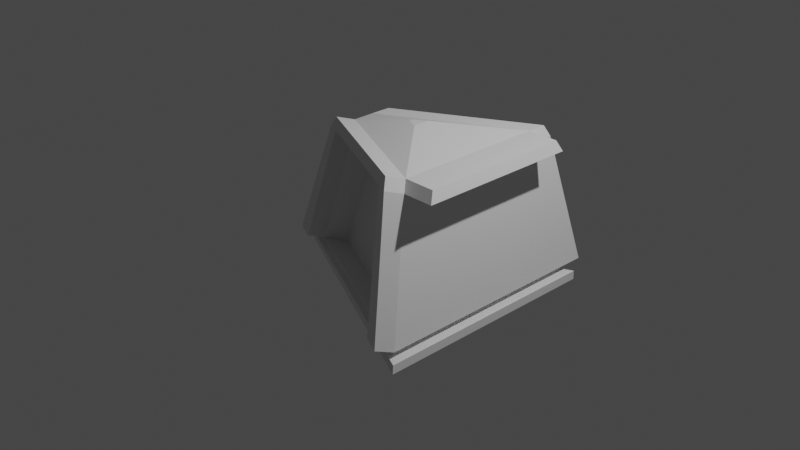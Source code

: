 # Source: Stage3.blend  (saved by Blender 2.80.60; exported with 4.5.12 LTS)
import bpy
from mathutils import Matrix  # noqa: F401  (used for matrix-valued properties, if any)

bpy.ops.wm.read_factory_settings(use_empty=True)
scene = bpy.context.scene
scene.name = 'Scene'

# ---- collections
col_collection = bpy.data.collections.new('Collection'); scene.collection.children.link(col_collection)

# ---- materials (node trees are filled in below, after node groups)
mat_material = bpy.data.materials.new('Material')
mat_material.alpha_threshold = 0.0
mat_material.use_transparent_shadow = False
mat_material.roughness = 0.5
mat_material.line_color = (0.0, 0.0, 0.0, 1.0)

# ---- material node trees
mat_material.use_nodes = True; mat_material.node_tree.nodes.clear()
_N = mat_material.node_tree.nodes; _L = mat_material.node_tree.links
n0 = _N.new('ShaderNodeOutputMaterial'); n0.name = 'Material Output'; n0.location = (300, 300)
n1 = _N.new('ShaderNodeBsdfPrincipled'); n1.name = 'Principled BSDF'; n1.location = (10, 300)
n1.distribution = 'GGX'
n1.subsurface_method = 'BURLEY'
n1.inputs[3].default_value = 1.45
_L.new(n1.outputs[0], n0.inputs[0])
n0.is_active_output = True

# ---- world
world_world = bpy.data.worlds.new('World'); scene.world = world_world
world_world.use_nodes = True; world_world.node_tree.nodes.clear()
_N = world_world.node_tree.nodes; _L = world_world.node_tree.links
n0 = _N.new('ShaderNodeOutputWorld'); n0.name = 'World Output'; n0.location = (300, 300)
n1 = _N.new('ShaderNodeBackground'); n1.name = 'Background'; n1.location = (10, 300)
n1.inputs[0].default_value = (0.05088, 0.05088, 0.05088, 1.0)
_L.new(n1.outputs[0], n0.inputs[0])
n0.is_active_output = True
world_world.color = (0.05088, 0.05088, 0.05088)
world_world.use_sun_shadow = False
world_world.sun_shadow_jitter_overblur = 0.0

# ---- cameras
cam_camera = bpy.data.cameras.new('Camera')
cam_camera.clip_end = 100.0
cam_camera.ortho_scale = 7.314
cam_camera.dof.focus_distance = 0.0
cam_camera.dof.aperture_fstop = 128.0

# ---- lights
light_light = bpy.data.lights.new('Light', 'POINT')
light_light.transmission_factor = 0.0
light_light.cutoff_distance = 30.0
light_light.energy = 1000.0
light_light.shadow_buffer_clip_start = 1.001
light_light.shadow_soft_size = 0.1
light_light.shadow_maximum_resolution = 0.006
light_light.use_absolute_resolution = True

# ---- meshes
me_cube = bpy.data.meshes.new('Cube')
me_cube.from_pydata([(0.3076, 0.09156, 1.121), (1.273, 1.278, -0.669), (0.3076, -0.09156, 1.121), (1.273, -1.278, -0.669), (0.1774, 0.004534, 1.121), (-1.278, 0.08562, -0.669), (0.179, -0.03554, 1.121), (-1.278, -0.08562, -0.669), (0.8071, 0.8101, -0.8671), (0.8071, -0.8094, -0.8671), (-0.809, 0.05463, -0.8671), (-0.809, -0.05388, -0.8671), (1.273, 1.276, -0.5737), (-1.279, -0.09378, -0.5737), (1.273, -1.273, -0.5737), (-1.279, 0.08372, -0.5737), (-0.4614, -0.1683, 0.9886), (0.9261, 0.8546, 0.9886), (0.9261, -0.7935, 0.9886), (-0.4692, 0.07728, 0.9886), (1.213, 1.203, -0.4974), (1.213, -1.201, -0.4974), (-1.189, 0.07886, -0.4974), (-1.189, -0.09021, -0.4974), (1.101, 1.091, -0.5304), (1.155, 1.157, -0.5701), (1.101, -1.089, -0.5304), (1.155, -1.155, -0.5701), (-1.078, 0.07143, -0.5304), (-1.159, 0.07584, -0.5701), (-1.159, -0.08511, -0.5701), (-1.077, -0.08187, -0.5304), (-0.5548, -0.1629, 0.8761), (0.9716, 0.9099, 0.8761), (0.9716, -0.8537, 0.8761), (-0.5619, 0.07912, 0.8761), (-1.038, 0.1977, -0.669), (0.1911, -0.04081, 1.121), (-1.038, -0.1977, -0.669), (0.1897, 0.01272, 1.121), (-0.657, 0.1257, -0.8671), (-0.657, -0.1249, -0.8671), (-1.039, 0.1958, -0.5737), (-1.039, -0.2047, -0.5737), (-0.338, 0.1504, 0.9886), (-0.3309, -0.2271, 0.9886), (-0.9634, -0.1946, -0.4974), (-0.9635, 0.1846, -0.4974), (-0.941, 0.1775, -0.5701), (-0.941, -0.1857, -0.5701), (-0.8726, -0.1766, -0.5304), (-0.8727, 0.1673, -0.5304), (-0.4112, -0.2278, 0.8761), (-0.4177, 0.1572, 0.8761), (1.053, -1.175, -0.669), (0.2964, 0.08406, 1.121), (0.6678, -0.7442, -0.8671), (1.053, 1.173, -0.5737), (0.8058, 0.7876, 0.9886), (1.006, 1.106, -0.4974), (0.9553, 1.063, -0.5701), (0.9133, 1.003, -0.5304), (0.8394, 0.8383, 0.8761), (1.053, 1.175, -0.669), (0.2965, -0.08673, 1.121), (0.6678, 0.745, -0.8671), (1.053, -1.172, -0.5737), (0.8065, -0.7396, 0.9886), (1.006, -1.105, -0.4974), (0.9553, -1.062, -0.5701), (0.9133, -1.002, -0.5304), (0.84, -0.7941, 0.8761), (-0.6319, -0.3326, 0.9273), (-0.5385, -0.338, 1.04), (-0.408, -0.3968, 1.04), (0.8945, -1.023, 0.9273), (1.136, -1.371, -0.4462), (-1.041, -0.3644, -0.4462), (-1.266, -0.2599, -0.4462), (0.849, -0.9632, 1.04), (-0.4884, -0.3976, 0.9273), (0.7293, -0.9093, 1.04), (0.7629, -0.9639, 0.9273), (0.929, -1.275, -0.4462), (1.261, 0.8546, 0.9886), (1.261, -0.7935, 0.9886), (1.306, 0.9099, 0.8761), (1.306, -0.8537, 0.8761), (-1.278, -0.07439, -0.669), (0.3076, -0.07956, 1.121), (0.1789, -0.03291, 1.121), (1.273, -1.11, -0.669), (-0.809, -0.04676, -0.8671), (0.8071, -0.7032, -0.8671), (1.273, -1.106, -0.5737), (-1.279, -0.08215, -0.5737), (0.9261, -0.6854, 0.9886), (-0.4619, -0.1522, 0.9886), (-1.189, -0.07913, -0.4974), (1.213, -1.043, -0.4974), (1.155, -1.003, -0.5701), (-1.159, -0.07456, -0.5701), (-1.077, -0.07182, -0.5304), (1.101, -0.946, -0.5304), (-0.5552, -0.147, 0.8761), (0.9716, -0.7381, 0.8761), (-0.657, -0.1085, -0.8671), (0.191, -0.0373, 1.121), (0.2965, -0.07554, 1.121), (0.6678, -0.6466, -0.8671), (1.261, -0.6854, 0.9886), (1.306, -0.7381, 0.8761), (0.1775, 0.002037, 1.121), (1.273, 1.119, -0.669), (0.8071, 0.7092, -0.8671), (-1.279, 0.07266, -0.5737), (-0.4687, 0.06198, 0.9886), (-1.189, 0.06833, -0.4974), (-1.159, 0.06581, -0.5701), (-1.078, 0.06188, -0.5304), (-0.5614, 0.06404, 0.8761), (-1.278, 0.07495, -0.669), (0.3076, 0.08016, 1.121), (-0.809, 0.04787, -0.8671), (1.273, 1.117, -0.5737), (0.9261, 0.752, 0.9886), (1.213, 1.053, -0.4974), (1.155, 1.013, -0.5701), (1.101, 0.9549, -0.5304), (0.9716, 0.8, 0.8761), (-0.657, 0.1101, -0.8671), (0.1897, 0.009383, 1.121), (0.2964, 0.07342, 1.121), (0.6678, 0.6522, -0.8671), (1.261, 0.752, 0.9886), (1.306, 0.8, 0.8761), (0.8058, 1.004, 0.9886), (0.9261, 1.071, 0.9886), (0.9716, 1.126, 0.8761), (1.213, 1.42, -0.4974), (-0.5619, 0.2957, 0.8761), (-1.189, 0.2954, -0.4974), (1.006, 1.323, -0.4974), (-0.4692, 0.2938, 0.9886), (0.8394, 1.055, 0.8761), (-0.338, 0.3669, 0.9886), (-0.9635, 0.4011, -0.4974), (-0.4177, 0.3738, 0.8761), (1.027, 1.032, -0.7952), (-1.031, 0.06929, -0.7952), (-1.031, -0.06893, -0.7952), (1.027, -1.031, -0.7952), (-0.8375, -0.1594, -0.7952), (-0.8375, 0.1598, -0.7952), (0.85, -0.9483, -0.7952), (0.85, 0.9487, -0.7952), (1.027, -0.896, -0.7952), (-1.031, -0.05986, -0.7952), (1.027, 0.9031, -0.7952), (-1.031, 0.06068, -0.7952), (1.039, -0.8632, -0.5499), (-0.7942, -0.01583, -0.5499), (0.8842, -0.5738, 0.7927), (-0.2803, -0.04672, 0.7927), (-0.1295, -0.0534, 0.8621), (-0.7091, -0.02475, -0.5261), (1.005, 0.7774, -0.5261), (0.8489, 0.4767, 0.8621)], [], [(107, 90, 6, 37), (45, 37, 6, 16), (116, 112, 4, 19), (155, 148, 8, 65), (96, 89, 2, 18), (58, 55, 0, 17), (109, 93, 9, 56), (152, 150, 11, 41), (159, 149, 10, 123), (156, 151, 9, 93), (63, 57, 12, 1), (91, 94, 14, 3), (121, 115, 15, 5), (38, 43, 13, 7), (58, 17, 137, 136), (33, 17, 84, 86), (120, 116, 19, 35), (16, 32, 72, 73), (95, 13, 30, 101), (117, 22, 28, 119), (59, 20, 24, 61), (124, 12, 25, 127), (49, 50, 31, 30), (118, 119, 28, 29), (100, 103, 26, 27), (60, 61, 24, 25), (42, 15, 29, 48), (99, 21, 26, 103), (46, 23, 31, 50), (66, 14, 27, 69), (34, 18, 79, 75), (117, 120, 35, 22), (99, 105, 34, 21), (19, 44, 145, 143), (53, 47, 146, 147), (68, 71, 162, 160), (13, 43, 49, 30), (68, 46, 50, 70), (57, 42, 48, 60), (29, 28, 51, 48), (69, 70, 50, 49), (22, 47, 51, 28), (71, 68, 83, 82), (47, 22, 141, 146), (54, 66, 43, 38), (5, 15, 42, 36), (154, 152, 41, 56), (92, 106, 41, 11), (19, 4, 39, 44), (149, 153, 40, 10), (67, 64, 37, 45), (108, 107, 37, 64), (89, 108, 64, 2), (18, 2, 64, 67), (151, 154, 56, 9), (3, 14, 66, 54), (21, 34, 75, 76), (27, 26, 70, 69), (12, 57, 60, 25), (21, 68, 70, 26), (23, 46, 77, 78), (53, 62, 167, 164), (43, 66, 69, 49), (48, 51, 61, 60), (47, 59, 61, 51), (22, 35, 140, 141), (36, 42, 57, 63), (106, 109, 56, 41), (44, 39, 55, 58), (153, 155, 65, 40), (80, 74, 73, 72), (77, 80, 72, 78), (82, 81, 74, 80), (75, 79, 81, 82), (76, 75, 82, 83), (45, 16, 73, 74), (18, 67, 81, 79), (46, 52, 80, 77), (32, 23, 78, 72), (67, 45, 74, 81), (68, 21, 76, 83), (52, 71, 82, 80), (111, 110, 85, 87), (96, 18, 85, 110), (129, 33, 86, 135), (18, 34, 87, 85), (34, 105, 111, 87), (125, 96, 110, 134), (135, 134, 110, 111), (130, 133, 109, 106), (122, 132, 108, 89), (132, 131, 107, 108), (123, 130, 106, 92), (126, 129, 105, 99), (23, 32, 104, 98), (126, 99, 103, 128), (127, 128, 103, 100), (30, 31, 102, 101), (14, 94, 100, 27), (23, 98, 102, 31), (115, 95, 101, 118), (32, 16, 97, 104), (7, 13, 95, 88), (113, 124, 94, 91), (158, 156, 93, 114), (150, 157, 92, 11), (133, 114, 93, 109), (125, 122, 89, 96), (16, 6, 90, 97), (131, 112, 90, 107), (39, 4, 112, 131), (17, 0, 122, 125), (65, 8, 114, 133), (148, 158, 114, 8), (1, 12, 124, 113), (15, 115, 118, 29), (25, 24, 128, 127), (20, 126, 128, 24), (20, 33, 129, 126), (10, 40, 130, 123), (55, 39, 131, 132), (0, 55, 132, 122), (40, 65, 133, 130), (86, 84, 134, 135), (17, 125, 134, 84), (105, 129, 135, 111), (98, 104, 120, 117), (101, 102, 119, 118), (94, 124, 127, 100), (98, 117, 119, 102), (104, 97, 116, 120), (88, 95, 115, 121), (157, 159, 123, 92), (97, 90, 112, 116), (144, 136, 137, 138), (142, 144, 138, 139), (141, 140, 147, 146), (140, 143, 145, 147), (147, 145, 136, 144), (59, 62, 144, 142), (35, 19, 143, 140), (33, 20, 139, 138), (20, 59, 142, 139), (44, 58, 136, 145), (62, 53, 147, 144), (17, 33, 138, 137), (88, 121, 159, 157), (1, 113, 158, 148), (7, 88, 157, 150), (113, 91, 156, 158), (36, 63, 155, 153), (3, 54, 154, 151), (5, 36, 153, 149), (54, 38, 152, 154), (91, 3, 151, 156), (121, 5, 149, 159), (38, 7, 150, 152), (63, 1, 148, 155), (160, 162, 163, 161), (71, 52, 163, 162), (46, 68, 160, 161), (52, 46, 161, 163), (165, 164, 167, 166), (47, 53, 164, 165), (59, 47, 165, 166), (62, 59, 166, 167)])
_uv = me_cube.uv_layers.new(name='UVMap')
_uv.uv.foreach_set('vector', [0.6015, 0.2336, 0.625, 0.2336, 0.625, 0.25, 0.6015, 0.25, 0.6112, 0.4765, 0.625, 0.4765, 0.625, 0.5, 0.6112, 0.5, 0.6112, 0.7344, 0.625, 0.7344, 0.625, 0.75, 0.6112, 0.75, 0.625, 0.7284, 0.625, 0.75, 0.625, 0.75, 0.625, 0.7284, 0.3612, 0.7336, 0.375, 0.7336, 0.375, 0.75, 0.3612, 0.75, 0.8612, 0.7284, 0.875, 0.7284, 0.875, 0.75, 0.8612, 0.75, 0.6034, 0.9836, 0.625, 0.9836, 0.625, 1.0, 0.6034, 1.0, 0.375, 0.4765, 0.375, 0.5, 0.375, 0.5, 0.375, 0.4765, 0.375, 0.7344, 0.375, 0.75, 0.375, 0.75, 0.375, 0.7344, 0.125, 0.7336, 0.125, 0.75, 0.125, 0.75, 0.125, 0.7336, 0.625, 0.7284, 0.6428, 0.7284, 0.6428, 0.75, 0.625, 0.75, 0.125, 0.7336, 0.1428, 0.7336, 0.1428, 0.75, 0.125, 0.75, 0.375, 0.7344, 0.3928, 0.7344, 0.3928, 0.75, 0.375, 0.75, 0.375, 0.4765, 0.3928, 0.4765, 0.3928, 0.5, 0.375, 0.5, 0.8612, 0.7284, 0.8612, 0.75, 0.8612, 0.75, 0.8612, 0.7284, 0.8428, 0.75, 0.8612, 0.75, 0.8612, 0.75, 0.8428, 0.75, 0.5928, 0.7344, 0.6112, 0.7344, 0.6112, 0.75, 0.5928, 0.75, 0.6112, 0.5, 0.5928, 0.5, 0.5928, 0.5, 0.6112, 0.5, 0.3928, 0.5164, 0.3928, 0.5, 0.3928, 0.5, 0.3928, 0.5164, 0.4071, 0.7344, 0.4071, 0.75, 0.4071, 0.75, 0.4071, 0.7344, 0.6571, 0.7284, 0.6571, 0.75, 0.6571, 0.75, 0.6571, 0.7284, 0.1428, 0.5156, 0.1428, 0.5, 0.1428, 0.5, 0.1428, 0.5156, 0.3928, 0.4765, 0.4071, 0.4765, 0.4071, 0.5, 0.3928, 0.5, 0.3928, 0.7344, 0.4071, 0.7344, 0.4071, 0.75, 0.3928, 0.75, 0.1428, 0.7336, 0.1571, 0.7336, 0.1571, 0.75, 0.1428, 0.75, 0.6428, 0.7284, 0.6571, 0.7284, 0.6571, 0.75, 0.6428, 0.75, 0.6428, 0.5235, 0.6428, 0.5, 0.6428, 0.5, 0.6428, 0.5235, 0.1571, 0.7336, 0.1571, 0.75, 0.1571, 0.75, 0.1571, 0.7336, 0.4071, 0.4765, 0.4071, 0.5, 0.4071, 0.5, 0.4071, 0.4765, 0.3928, 0.2716, 0.3928, 0.25, 0.3928, 0.25, 0.3928, 0.2716, 0.3428, 0.75, 0.3612, 0.75, 0.3612, 0.75, 0.3428, 0.75, 0.4071, 0.7344, 0.5928, 0.7344, 0.5928, 0.75, 0.4071, 0.75, 0.1571, 0.7336, 0.3428, 0.7336, 0.3428, 0.75, 0.1571, 0.75, 0.8612, 0.5, 0.8612, 0.5235, 0.8612, 0.5235, 0.8612, 0.5, 0.8428, 0.5235, 0.6571, 0.5235, 0.6571, 0.5235, 0.8428, 0.5235, 0.4071, 0.2716, 0.5928, 0.2716, 0.5928, 0.2716, 0.4071, 0.2716, 0.3928, 0.5, 0.3928, 0.4765, 0.3928, 0.4765, 0.3928, 0.5, 0.4071, 0.2716, 0.4071, 0.4765, 0.4071, 0.4765, 0.4071, 0.2716, 0.6428, 0.7284, 0.6428, 0.5235, 0.6428, 0.5235, 0.6428, 0.7284, 0.6428, 0.5, 0.6571, 0.5, 0.6571, 0.5235, 0.6428, 0.5235, 0.3928, 0.2716, 0.4071, 0.2716, 0.4071, 0.4765, 0.3928, 0.4765, 0.6571, 0.5, 0.6571, 0.5235, 0.6571, 0.5235, 0.6571, 0.5, 0.5928, 0.2716, 0.4071, 0.2716, 0.4071, 0.2716, 0.5928, 0.2716, 0.6571, 0.5235, 0.6571, 0.5, 0.6571, 0.5, 0.6571, 0.5235, 0.375, 0.2716, 0.3928, 0.2716, 0.3928, 0.4765, 0.375, 0.4765, 0.625, 0.5, 0.6428, 0.5, 0.6428, 0.5235, 0.625, 0.5235, 0.375, 0.2716, 0.375, 0.4765, 0.375, 0.4765, 0.375, 0.2716, 0.375, 0.9836, 0.3985, 0.9836, 0.3985, 1.0, 0.375, 1.0, 0.8612, 0.5, 0.875, 0.5, 0.875, 0.5235, 0.8612, 0.5235, 0.625, 0.5, 0.625, 0.5235, 0.625, 0.5235, 0.625, 0.5, 0.6112, 0.2716, 0.625, 0.2716, 0.625, 0.4765, 0.6112, 0.4765, 0.3966, 0.2336, 0.6015, 0.2336, 0.6015, 0.25, 0.3966, 0.25, 0.375, 0.2336, 0.3966, 0.2336, 0.3966, 0.25, 0.375, 0.25, 0.6112, 0.25, 0.625, 0.25, 0.625, 0.2716, 0.6112, 0.2716, 0.375, 0.25, 0.375, 0.2716, 0.375, 0.2716, 0.375, 0.25, 0.375, 0.25, 0.3928, 0.25, 0.3928, 0.2716, 0.375, 0.2716, 0.1571, 0.75, 0.3428, 0.75, 0.3428, 0.75, 0.1571, 0.75, 0.3928, 0.25, 0.4071, 0.25, 0.4071, 0.2716, 0.3928, 0.2716, 0.6428, 0.75, 0.6428, 0.7284, 0.6428, 0.7284, 0.6428, 0.75, 0.4071, 0.25, 0.4071, 0.2716, 0.4071, 0.2716, 0.4071, 0.25, 0.4071, 0.5, 0.4071, 0.4765, 0.4071, 0.4765, 0.4071, 0.5, 0.8428, 0.5235, 0.8428, 0.7284, 0.8428, 0.7284, 0.8428, 0.5235, 0.3928, 0.4765, 0.3928, 0.2716, 0.3928, 0.2716, 0.3928, 0.4765, 0.6428, 0.5235, 0.6571, 0.5235, 0.6571, 0.7284, 0.6428, 0.7284, 0.6571, 0.5235, 0.6571, 0.7284, 0.6571, 0.7284, 0.6571, 0.5235, 0.4071, 0.75, 0.5928, 0.75, 0.5928, 0.75, 0.4071, 0.75, 0.625, 0.5235, 0.6428, 0.5235, 0.6428, 0.7284, 0.625, 0.7284, 0.3985, 0.9836, 0.6034, 0.9836, 0.6034, 1.0, 0.3985, 1.0, 0.8612, 0.5235, 0.875, 0.5235, 0.875, 0.7284, 0.8612, 0.7284, 0.625, 0.5235, 0.625, 0.7284, 0.625, 0.7284, 0.625, 0.5235, 0.5928, 0.4765, 0.6112, 0.4765, 0.6112, 0.5, 0.5928, 0.5, 0.4071, 0.4765, 0.5928, 0.4765, 0.5928, 0.5, 0.4071, 0.5, 0.5928, 0.2716, 0.6112, 0.2716, 0.6112, 0.4765, 0.5928, 0.4765, 0.5928, 0.25, 0.6112, 0.25, 0.6112, 0.2716, 0.5928, 0.2716, 0.4071, 0.25, 0.5928, 0.25, 0.5928, 0.2716, 0.4071, 0.2716, 0.6112, 0.4765, 0.6112, 0.5, 0.6112, 0.5, 0.6112, 0.4765, 0.6112, 0.25, 0.6112, 0.2716, 0.6112, 0.2716, 0.6112, 0.25, 0.4071, 0.4765, 0.5928, 0.4765, 0.5928, 0.4765, 0.4071, 0.4765, 0.5928, 0.5, 0.4071, 0.5, 0.4071, 0.5, 0.5928, 0.5, 0.6112, 0.2716, 0.6112, 0.4765, 0.6112, 0.4765, 0.6112, 0.2716, 0.4071, 0.2716, 0.4071, 0.25, 0.4071, 0.25, 0.4071, 0.2716, 0.5928, 0.4765, 0.5928, 0.2716, 0.5928, 0.2716, 0.5928, 0.4765, 0.3428, 0.7336, 0.3612, 0.7336, 0.3612, 0.75, 0.3428, 0.75, 0.3612, 0.7336, 0.3612, 0.75, 0.3612, 0.75, 0.3612, 0.7336, 0.3428, 0.5156, 0.3428, 0.5, 0.3428, 0.5, 0.3428, 0.5156, 0.3612, 0.75, 0.3428, 0.75, 0.3428, 0.75, 0.3612, 0.75, 0.3428, 0.75, 0.3428, 0.7336, 0.3428, 0.7336, 0.3428, 0.75, 0.3612, 0.5156, 0.3612, 0.7336, 0.3612, 0.7336, 0.3612, 0.5156, 0.3428, 0.5156, 0.3612, 0.5156, 0.3612, 0.7336, 0.3428, 0.7336, 0.3985, 0.7656, 0.6034, 0.7656, 0.6034, 0.9836, 0.3985, 0.9836, 0.375, 0.01557, 0.3966, 0.01557, 0.3966, 0.2336, 0.375, 0.2336, 0.3966, 0.01557, 0.6015, 0.01557, 0.6015, 0.2336, 0.3966, 0.2336, 0.375, 0.7656, 0.3985, 0.7656, 0.3985, 0.9836, 0.375, 0.9836, 0.1571, 0.5156, 0.3428, 0.5156, 0.3428, 0.7336, 0.1571, 0.7336, 0.4071, 0.5, 0.5928, 0.5, 0.5928, 0.5164, 0.4071, 0.5164, 0.1571, 0.5156, 0.1571, 0.7336, 0.1571, 0.7336, 0.1571, 0.5156, 0.1428, 0.5156, 0.1571, 0.5156, 0.1571, 0.7336, 0.1428, 0.7336, 0.3928, 0.5, 0.4071, 0.5, 0.4071, 0.5164, 0.3928, 0.5164, 0.1428, 0.75, 0.1428, 0.7336, 0.1428, 0.7336, 0.1428, 0.75, 0.4071, 0.5, 0.4071, 0.5164, 0.4071, 0.5164, 0.4071, 0.5, 0.3928, 0.7344, 0.3928, 0.5164, 0.3928, 0.5164, 0.3928, 0.7344, 0.5928, 0.5, 0.6112, 0.5, 0.6112, 0.5164, 0.5928, 0.5164, 0.375, 0.5, 0.3928, 0.5, 0.3928, 0.5164, 0.375, 0.5164, 0.125, 0.5156, 0.1428, 0.5156, 0.1428, 0.7336, 0.125, 0.7336, 0.125, 0.5156, 0.125, 0.7336, 0.125, 0.7336, 0.125, 0.5156, 0.375, 0.5, 0.375, 0.5164, 0.375, 0.5164, 0.375, 0.5, 0.6034, 0.7656, 0.625, 0.7656, 0.625, 0.9836, 0.6034, 0.9836, 0.3612, 0.5156, 0.375, 0.5156, 0.375, 0.7336, 0.3612, 0.7336, 0.6112, 0.5, 0.625, 0.5, 0.625, 0.5164, 0.6112, 0.5164, 0.6015, 0.01557, 0.625, 0.01557, 0.625, 0.2336, 0.6015, 0.2336, 0.6015, 0.0, 0.625, 0.0, 0.625, 0.01557, 0.6015, 0.01557, 0.3612, 0.5, 0.375, 0.5, 0.375, 0.5156, 0.3612, 0.5156, 0.6034, 0.75, 0.625, 0.75, 0.625, 0.7656, 0.6034, 0.7656, 0.125, 0.5, 0.125, 0.5156, 0.125, 0.5156, 0.125, 0.5, 0.125, 0.5, 0.1428, 0.5, 0.1428, 0.5156, 0.125, 0.5156, 0.3928, 0.75, 0.3928, 0.7344, 0.3928, 0.7344, 0.3928, 0.75, 0.1428, 0.5, 0.1571, 0.5, 0.1571, 0.5156, 0.1428, 0.5156, 0.1571, 0.5, 0.1571, 0.5156, 0.1571, 0.5156, 0.1571, 0.5, 0.1571, 0.5, 0.3428, 0.5, 0.3428, 0.5156, 0.1571, 0.5156, 0.375, 0.75, 0.3985, 0.75, 0.3985, 0.7656, 0.375, 0.7656, 0.3966, 0.0, 0.6015, 0.0, 0.6015, 0.01557, 0.3966, 0.01557, 0.375, 0.0, 0.3966, 0.0, 0.3966, 0.01557, 0.375, 0.01557, 0.3985, 0.75, 0.6034, 0.75, 0.6034, 0.7656, 0.3985, 0.7656, 0.3428, 0.5, 0.3612, 0.5, 0.3612, 0.5156, 0.3428, 0.5156, 0.3612, 0.5, 0.3612, 0.5156, 0.3612, 0.5156, 0.3612, 0.5, 0.3428, 0.7336, 0.3428, 0.5156, 0.3428, 0.5156, 0.3428, 0.7336, 0.4071, 0.5164, 0.5928, 0.5164, 0.5928, 0.7344, 0.4071, 0.7344, 0.3928, 0.5164, 0.4071, 0.5164, 0.4071, 0.7344, 0.3928, 0.7344, 0.1428, 0.7336, 0.1428, 0.5156, 0.1428, 0.5156, 0.1428, 0.7336, 0.4071, 0.5164, 0.4071, 0.7344, 0.4071, 0.7344, 0.4071, 0.5164, 0.5928, 0.5164, 0.6112, 0.5164, 0.6112, 0.7344, 0.5928, 0.7344, 0.375, 0.5164, 0.3928, 0.5164, 0.3928, 0.7344, 0.375, 0.7344, 0.375, 0.5164, 0.375, 0.7344, 0.375, 0.7344, 0.375, 0.5164, 0.6112, 0.5164, 0.625, 0.5164, 0.625, 0.7344, 0.6112, 0.7344, 0.8428, 0.7284, 0.8612, 0.7284, 0.8612, 0.75, 0.8428, 0.75, 0.6571, 0.7284, 0.8428, 0.7284, 0.8428, 0.75, 0.6571, 0.75, 0.6571, 0.5, 0.8428, 0.5, 0.8428, 0.5235, 0.6571, 0.5235, 0.8428, 0.5, 0.8612, 0.5, 0.8612, 0.5235, 0.8428, 0.5235, 0.8428, 0.5235, 0.8612, 0.5235, 0.8612, 0.7284, 0.8428, 0.7284, 0.6571, 0.7284, 0.8428, 0.7284, 0.8428, 0.7284, 0.6571, 0.7284, 0.5928, 0.75, 0.6112, 0.75, 0.6112, 0.75, 0.5928, 0.75, 0.3428, 0.5, 0.1571, 0.5, 0.1571, 0.5, 0.3428, 0.5, 0.6571, 0.75, 0.6571, 0.7284, 0.6571, 0.7284, 0.6571, 0.75, 0.8612, 0.5235, 0.8612, 0.7284, 0.8612, 0.7284, 0.8612, 0.5235, 0.8428, 0.7284, 0.8428, 0.5235, 0.8428, 0.5235, 0.8428, 0.7284, 0.8612, 0.75, 0.8428, 0.75, 0.8428, 0.75, 0.8612, 0.75, 0.375, 0.5164, 0.375, 0.7344, 0.375, 0.7344, 0.375, 0.5164, 0.125, 0.5, 0.125, 0.5156, 0.125, 0.5156, 0.125, 0.5, 0.375, 0.5, 0.375, 0.5164, 0.375, 0.5164, 0.375, 0.5, 0.125, 0.5156, 0.125, 0.7336, 0.125, 0.7336, 0.125, 0.5156, 0.625, 0.5235, 0.625, 0.7284, 0.625, 0.7284, 0.625, 0.5235, 0.375, 0.25, 0.375, 0.2716, 0.375, 0.2716, 0.375, 0.25, 0.625, 0.5, 0.625, 0.5235, 0.625, 0.5235, 0.625, 0.5, 0.375, 0.2716, 0.375, 0.4765, 0.375, 0.4765, 0.375, 0.2716, 0.125, 0.7336, 0.125, 0.75, 0.125, 0.75, 0.125, 0.7336, 0.375, 0.7344, 0.375, 0.75, 0.375, 0.75, 0.375, 0.7344, 0.375, 0.4765, 0.375, 0.5, 0.375, 0.5, 0.375, 0.4765, 0.625, 0.7284, 0.625, 0.75, 0.625, 0.75, 0.625, 0.7284, 0.4071, 0.2716, 0.5928, 0.2716, 0.5928, 0.4765, 0.4071, 0.4765, 0.5928, 0.2716, 0.5928, 0.4765, 0.5928, 0.4765, 0.5928, 0.2716, 0.4071, 0.4765, 0.4071, 0.2716, 0.4071, 0.2716, 0.4071, 0.4765, 0.5928, 0.4765, 0.4071, 0.4765, 0.4071, 0.4765, 0.5928, 0.4765, 0.6571, 0.5235, 0.8428, 0.5235, 0.8428, 0.7284, 0.6571, 0.7284, 0.6571, 0.5235, 0.8428, 0.5235, 0.8428, 0.5235, 0.6571, 0.5235, 0.6571, 0.7284, 0.6571, 0.5235, 0.6571, 0.5235, 0.6571, 0.7284, 0.8428, 0.7284, 0.6571, 0.7284, 0.6571, 0.7284, 0.8428, 0.7284])
me_cube.materials.append(mat_material)
me_cube.use_remesh_preserve_volume = False
me_cube.use_remesh_preserve_attributes = False
me_cube.use_mirror_vertex_groups = False
me_cube.use_paint_bone_selection = False
me_cube.use_paint_mask_vertex = True
me_cube.update()

# ---- objects
ob_cube = bpy.data.objects.new('Cube', me_cube)
ob_light = bpy.data.objects.new('Light', light_light)
ob_camera = bpy.data.objects.new('Camera', cam_camera)

# ---- transforms, parenting, visibility, modifiers, constraints
ob_cube.location = (0.0, 0.0, 0.0)
ob_cube.lock_rotations_4d = False
ob_cube.empty_display_type = 'ARROWS'
ob_cube.lineart.crease_threshold = 0.0
ob_light.location = (4.076, 1.005, 5.904)
ob_light.rotation_euler = (0.6503, 0.05522, 1.866)
ob_light.lock_rotations_4d = False
ob_light.empty_display_type = 'ARROWS'
ob_light.color = (0.0, 0.0, 0.0, 0.0)
ob_light.lineart.crease_threshold = 0.0
ob_camera.location = (7.359, -6.926, 4.958)
ob_camera.rotation_euler = (1.109, 0.0, 0.8149)
ob_camera.lock_rotations_4d = False
ob_camera.empty_display_type = 'ARROWS'
ob_camera.color = (0.0, 0.0, 0.0, 0.0)
ob_camera.display_type = 'WIRE'
ob_camera.lineart.crease_threshold = 0.0

# ---- collection membership
col_collection.objects.link(ob_cube)
col_collection.objects.link(ob_light)
col_collection.objects.link(ob_camera)

# ---- scene / render settings (as saved in the file)
scene.camera = ob_camera
scene.frame_start = 1; scene.frame_end = 250; scene.frame_set(1)
scene.render.engine = 'BLENDER_EEVEE_NEXT'
scene.cycles.use_denoising = False
scene.cycles.samples = 128
scene.cycles.sampling_pattern = 'TABULATED_SOBOL'
scene.cycles.use_adaptive_sampling = False
scene.cycles.use_light_tree = False
scene.view_settings.view_transform = 'Filmic'
bpy.context.view_layer.update()
